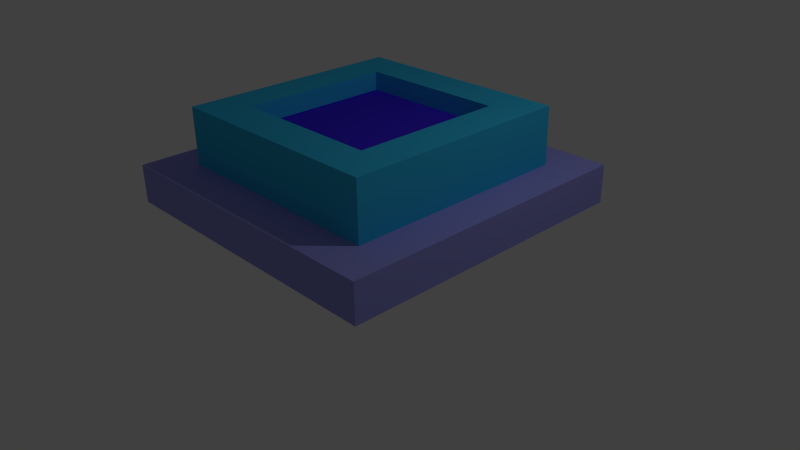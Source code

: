 # Source: trigger.blend  (saved by Blender 2.76.0; exported with 4.5.12 LTS)
import bpy
from mathutils import Matrix  # noqa: F401  (used for matrix-valued properties, if any)

bpy.ops.wm.read_factory_settings(use_empty=True)
scene = bpy.context.scene
scene.name = 'Scene'

# ---- collections
col_collection_1 = bpy.data.collections.new('Collection 1'); scene.collection.children.link(col_collection_1)

# ---- materials (node trees are filled in below, after node groups)
mat_none_001 = bpy.data.materials.new('None.001')
mat_none_001.alpha_threshold = 0.0
mat_none_001.use_transparent_shadow = False
mat_none_001.diffuse_color = (0.0523, 0.02453, 0.8, 1.0)
mat_none_001.specular_color = (0.8, 0.8, 0.8)
mat_none_001.roughness = 0.5
mat_none_001.specular_intensity = 1.0
mat_material_001 = bpy.data.materials.new('Material.001')
mat_material_001.alpha_threshold = 0.0
mat_material_001.use_transparent_shadow = False
mat_material_001.diffuse_color = (0.03879, 0.4937, 0.8, 1.0)
mat_material_001.roughness = 0.5
mat_material_002 = bpy.data.materials.new('Material.002')
mat_material_002.alpha_threshold = 0.0
mat_material_002.use_transparent_shadow = False
mat_material_002.diffuse_color = (0.3157, 0.3191, 0.8, 1.0)
mat_material_002.roughness = 0.5

# ---- material node trees

# ---- world
world_world = bpy.data.worlds.new('World'); scene.world = world_world
world_world.color = (0.05088, 0.05088, 0.05088)
world_world.use_sun_shadow = False
world_world.sun_shadow_jitter_overblur = 0.0
world_world.cycles.sampling_method = 'MANUAL'
world_world.cycles.sample_map_resolution = 256

# ---- cameras
cam_camera = bpy.data.cameras.new('Camera')
cam_camera.clip_end = 100.0
cam_camera.lens = 35.0
cam_camera.sensor_width = 32.0
cam_camera.sensor_height = 18.0
cam_camera.ortho_scale = 7.314
cam_camera.dof.focus_distance = 0.0
cam_camera.dof.aperture_fstop = 128.0

# ---- lights
light_lamp = bpy.data.lights.new('Lamp', 'POINT')
light_lamp.transmission_factor = 0.0
light_lamp.cutoff_distance = 30.0
light_lamp.energy = 100.0
light_lamp.shadow_buffer_clip_start = 1.001
light_lamp.shadow_soft_size = 0.1
light_lamp.shadow_maximum_resolution = 0.006
light_lamp.use_absolute_resolution = True
light_lamp.cycles.use_multiple_importance_sampling = False

# ---- meshes
me_trigger = bpy.data.meshes.new('Trigger')
me_trigger.from_pydata([(2.0, 1.234, 2.0), (1.5, 1.236, 1.5), (-2.0, 1.234, 2.0), (2.0, 1.244, -2.0), (1.5, 1.243, -1.5), (-2.0, 1.244, -2.0), (-1.5, 1.243, -1.5), (-1.5, 1.236, 1.5), (2.0, 0.7441, -2.001), (2.0, 0.7344, 1.999), (-2.0, 0.7441, -2.001), (-2.0, 0.7344, 1.999), (-1.0, 1.742, -0.9988), (1.0, 1.742, -0.9988), (-1.0, 1.992, -0.9982), (1.0, 1.992, -0.9982), (1.0, 1.737, 1.001), (1.0, 1.987, 1.002), (-1.0, 1.737, 1.001), (-1.0, 1.987, 1.002), (-1.5, 1.993, -1.498), (-1.5, 1.986, 1.502), (1.5, 1.993, -1.498), (1.5, 1.986, 1.502)], [], [(0, 1, 2), (0, 3, 1), (1, 3, 4), (4, 3, 5), (6, 5, 2), (7, 2, 1), (7, 6, 2), (4, 5, 6), (3, 0, 8), (8, 0, 9), (5, 3, 10), (10, 3, 8), (2, 5, 11), (11, 5, 10), (0, 2, 9), (9, 2, 11), (11, 10, 9), (9, 10, 8), (12, 13, 14), (14, 13, 15), (13, 16, 15), (15, 16, 17), (18, 12, 19), (19, 12, 14), (16, 18, 17), (17, 18, 19), (6, 7, 20), (20, 7, 21), (4, 6, 22), (22, 6, 20), (1, 4, 23), (23, 4, 22), (7, 1, 21), (21, 1, 23), (17, 19, 21), (23, 17, 21), (23, 22, 17), (17, 22, 15), (15, 22, 20), (14, 20, 21), (19, 14, 21), (14, 15, 20), (16, 13, 18), (18, 13, 12)])
me_trigger.polygons.foreach_set('use_smooth', [True] * 44)
me_trigger.polygons.foreach_set('material_index', [2, 2, 2, 2, 2, 2, 2, 2, 2, 2, 2, 2, 2, 2, 2, 2, 2, 2, 1, 1, 1, 1, 1, 1, 1, 1, 1, 1, 1, 1, 1, 1, 1, 1, 1, 1, 1, 1, 1, 1, 1, 1, 0, 0])
_k = set([(0, 2), (0, 3), (0, 9), (1, 4), (1, 7), (1, 23), (2, 5), (2, 11), (3, 5), (3, 8), (4, 6), (4, 22), (5, 10), (6, 7), (6, 20), (7, 21), (8, 9), (8, 10), (9, 11), (10, 11), (12, 13), (12, 14), (12, 18), (13, 15), (13, 16), (14, 15), (14, 19), (15, 17), (16, 17), (16, 18), (17, 19), (18, 19), (20, 21), (20, 22), (21, 23), (22, 23)])
me_trigger.attributes.new('sharp_edge', 'BOOLEAN', 'EDGE').data.foreach_set('value', [ (min(e.vertices), max(e.vertices)) in _k for e in me_trigger.edges])
_uv = me_trigger.uv_layers.new(name='UVMap')
_uv.uv.foreach_set('vector', [0.03906, -1.094, 0.1224, -1.031, 0.03906, -0.5937, 0.03906, -1.094, 0.7057, -1.094, 0.1224, -1.031, 0.1224, -1.031, 0.7057, -1.094, 0.6224, -1.031, 0.6224, -1.031, 0.7057, -1.094, 0.7057, -0.5937, 0.6224, -0.6562, 0.7057, -0.5937, 0.03906, -0.5937, 0.1224, -0.6562, 0.03906, -0.5937, 0.1224, -1.031, 0.1224, -0.6562, 0.6224, -0.6562, 0.03906, -0.5937, 0.6224, -1.031, 0.7057, -0.5937, 0.6224, -0.6562, 0.9557, -1.094, 0.9557, -0.5937, 0.8724, -1.094, 0.8724, -1.094, 0.9557, -0.5937, 0.8724, -0.5937, 0.7057, -0.5937, 0.7057, -1.094, 0.7891, -0.5937, 0.7891, -0.5937, 0.7057, -1.094, 0.7891, -1.094, 0.9557, -0.5937, 0.9557, -1.094, 1.039, -0.5937, 1.039, -0.5937, 0.9557, -1.094, 1.039, -1.094, 0.8724, -1.094, 0.8724, -0.5938, 0.7891, -1.094, 0.7891, -1.094, 0.8724, -0.5938, 0.7891, -0.5937, 0.7057, -0.5937, 0.7057, -0.09375, 0.03906, -0.5937, 0.03906, -0.5937, 0.7057, -0.09375, 0.03906, -0.09375, 0.5069, 1.048, 0.5069, 0.7148, 0.5545, 1.048, 0.5545, 1.048, 0.5069, 0.7148, 0.5545, 0.7148, 0.6497, 0.7148, 0.6497, 1.048, 0.6021, 0.7148, 0.6021, 0.7148, 0.6497, 1.048, 0.6021, 1.048, 0.5545, 1.048, 0.5545, 0.7148, 0.6021, 1.048, 0.6021, 1.048, 0.5545, 0.7148, 0.6021, 0.7148, 0.4593, 1.048, 0.4593, 0.7148, 0.5069, 1.048, 0.5069, 1.048, 0.4593, 0.7148, 0.5069, 0.7148, 1.004, 0.01953, 1.004, 0.5195, 0.861, 0.01953, 0.861, 0.01953, 1.004, 0.5195, 0.861, 0.5195, 0.861, 0.01953, 0.861, 0.5195, 0.7182, 0.01953, 0.7182, 0.01953, 0.861, 0.5195, 0.7182, 0.5195, 0.5753, 0.5195, 0.5753, 0.01953, 0.7182, 0.5195, 0.7182, 0.5195, 0.5753, 0.01953, 0.7182, 0.01953, 1.023, 0.5156, 1.023, 0.01563, 1.166, 0.5156, 1.166, 0.5156, 1.023, 0.01563, 1.166, 0.01563, 0.09914, 0.1029, 0.09914, 0.4362, 0.003906, 0.5195, 0.003906, 0.01953, 0.09914, 0.1029, 0.003906, 0.5195, 0.003906, 0.01953, 0.5753, 0.01953, 0.09914, 0.1029, 0.09914, 0.1029, 0.5753, 0.01953, 0.4801, 0.1029, 0.4801, 0.1029, 0.5753, 0.01953, 0.5753, 0.5195, 0.4801, 0.4362, 0.5753, 0.5195, 0.003906, 0.5195, 0.09914, 0.4362, 0.4801, 0.4362, 0.003906, 0.5195, 0.4801, 0.4362, 0.4801, 0.1029, 0.5753, 0.5195, 0.9956, 1.63, 0.9956, 2.63, -0.004236, 1.63, -0.004236, 1.63, 0.9956, 2.63, -0.004236, 2.63])
me_trigger.materials.append(mat_none_001)
me_trigger.materials.append(mat_material_001)
me_trigger.materials.append(mat_material_002)
me_trigger.use_remesh_preserve_volume = False
me_trigger.use_remesh_preserve_attributes = False
me_trigger.use_mirror_vertex_groups = False
me_trigger.update()
me_trigger.normals_split_custom_set([tuple(v) for v in zip(*[iter([-4.366e-08, 1.0, 0.002416, -3.752e-08, 1.0, 0.002416, 3.981e-08, 1.0, 0.002416, -4.366e-08, 1.0, 0.002416, 3.981e-08, 1.0, 0.002416, -3.752e-08, 1.0, 0.002416, -3.752e-08, 1.0, 0.002416, 3.981e-08, 1.0, 0.002416, 5.821e-08, 1.0, 0.002416, 5.821e-08, 1.0, 0.002416, 3.981e-08, 1.0, 0.002416, -4.366e-08, 1.0, 0.002416, -3.752e-08, 1.0, 0.002416, -4.366e-08, 1.0, 0.002416, 3.981e-08, 1.0, 0.002416, 5.821e-08, 1.0, 0.002416, 3.981e-08, 1.0, 0.002416, -3.752e-08, 1.0, 0.002416, 5.821e-08, 1.0, 0.002416, -3.752e-08, 1.0, 0.002416, 3.981e-08, 1.0, 0.002416, 5.821e-08, 1.0, 0.002416, -4.366e-08, 1.0, 0.002416, -3.752e-08, 1.0, 0.002416, 1.0, 0.0, 0.0, 1.0, 4.391e-07, 0.0, 1.0, 3.774e-08, 0.0, 1.0, 3.774e-08, 0.0, 1.0, 4.391e-07, 0.0, 1.0, 4.768e-07, 0.0, 0.0, 0.002416, -1.0, 0.0, 0.002416, -1.0, 0.0, 0.002416, -1.0, 0.0, 0.002416, -1.0, 0.0, 0.002416, -1.0, 0.0, 0.002416, -1.0, -1.0, 0.0, 0.0, -1.0, 0.0, 0.0, -1.0, 0.0, 0.0, -1.0, 0.0, 0.0, -1.0, 0.0, 0.0, -1.0, 0.0, 0.0, 0.0, -0.002416, 1.0, 0.0, -0.002416, 1.0, 0.0, -0.002416, 1.0, 0.0, -0.002416, 1.0, 0.0, -0.002416, 1.0, 0.0, -0.002416, 1.0, 0.0, -1.0, -0.002416, 0.0, -1.0, -0.002416, 0.0, -1.0, -0.002416, 0.0, -1.0, -0.002416, 0.0, -1.0, -0.002416, 0.0, -1.0, -0.002416, 0.0, -0.002416, 1.0, 0.0, -0.002416, 1.0, 0.0, -0.002416, 1.0, 0.0, -0.002416, 1.0, 0.0, -0.002416, 1.0, 0.0, -0.002416, 1.0, -1.0, -4.768e-07, 0.0, -1.0, 4.014e-07, 0.0, -1.0, -4.014e-07, 0.0, -1.0, -4.014e-07, 0.0, -1.0, 4.014e-07, 0.0, -1.0, 4.768e-07, 0.0, 1.0, 0.0, 0.0, 1.0, 4.391e-07, 0.0, 1.0, 3.774e-08, 0.0, 1.0, 3.774e-08, 0.0, 1.0, 4.391e-07, 0.0, 1.0, 4.768e-07, 0.0, 0.0, 0.002416, -1.0, 0.0, 0.002416, -1.0, 0.0, 0.002416, -1.0, 0.0, 0.002416, -1.0, 0.0, 0.002416, -1.0, 0.0, 0.002416, -1.0, -1.0, -4.239e-07, 0.0, -1.0, 6.807e-08, 0.0, -1.0, -3.33e-07, 0.0, -1.0, -3.33e-07, 0.0, -1.0, 6.807e-08, 0.0, -1.0, 1.589e-07, 0.0, 0.0, 0.002417, -1.0, 0.0, 0.002417, -1.0, 0.0, 0.002417, -1.0, 0.0, 0.002417, -1.0, 0.0, 0.002417, -1.0, 0.0, 0.002417, -1.0, 1.0, 0.0, 0.0, 1.0, -3.578e-07, 0.0, 1.0, -6.609e-08, 0.0, 1.0, -6.609e-08, 0.0, 1.0, -3.578e-07, 0.0, 1.0, -4.239e-07, 0.0, 0.0, -0.002416, 1.0, 0.0, -0.002416, 1.0, 0.0, -0.002416, 1.0, 0.0, -0.002416, 1.0, 0.0, -0.002416, 1.0, 0.0, -0.002416, 1.0, 7.865e-07, 1.0, 0.002417, -1.012e-06, 1.0, 0.002417, -8.123e-07, 1.0, 0.002417, 8.53e-07, 1.0, 0.002417, 7.865e-07, 1.0, 0.002417, -8.123e-07, 1.0, 0.002417, 8.53e-07, 1.0, 0.002417, 2.582e-07, 1.0, 0.002416, 7.865e-07, 1.0, 0.002417, 7.865e-07, 1.0, 0.002417, 2.582e-07, 1.0, 0.002416, 5.856e-08, 1.0, 0.002416, 5.856e-08, 1.0, 0.002416, 2.582e-07, 1.0, 0.002416, -2.175e-07, 1.0, 0.002416, -2.84e-07, 1.0, 0.002416, -2.175e-07, 1.0, 0.002416, -8.123e-07, 1.0, 0.002417, -1.012e-06, 1.0, 0.002417, -2.84e-07, 1.0, 0.002416, -8.123e-07, 1.0, 0.002417, -2.84e-07, 1.0, 0.002416, 5.856e-08, 1.0, 0.002416, -2.175e-07, 1.0, 0.002416, 0.0, 1.0, 0.002416, 0.0, 1.0, 0.002416, 0.0, 1.0, 0.002416, 0.0, 1.0, 0.002416, 0.0, 1.0, 0.002416, 0.0, 1.0, 0.002416])] * 3)])

# ---- objects
ob_trigger = bpy.data.objects.new('Trigger', me_trigger)
ob_lamp = bpy.data.objects.new('Lamp', light_lamp)
ob_camera = bpy.data.objects.new('Camera', cam_camera)

# ---- transforms, parenting, visibility, modifiers, constraints
ob_trigger.location = (0.0, 0.0, 0.0)
ob_trigger.rotation_euler = (1.571, -0.0, 0.0)
ob_trigger.lineart.crease_threshold = 0.0
ob_lamp.location = (4.076, 1.005, 5.904)
ob_lamp.rotation_euler = (0.6503, 0.05522, 1.866)
ob_lamp.lock_rotations_4d = False
ob_lamp.empty_display_type = 'ARROWS'
ob_lamp.color = (0.0, 0.0, 0.0, 0.0)
ob_lamp.lineart.crease_threshold = 0.0
ob_camera.location = (7.481, -6.508, 5.344)
ob_camera.rotation_euler = (1.109, 0.01082, 0.8149)
ob_camera.lock_rotations_4d = False
ob_camera.empty_display_type = 'ARROWS'
ob_camera.color = (0.0, 0.0, 0.0, 0.0)
ob_camera.display_type = 'WIRE'
ob_camera.lineart.crease_threshold = 0.0

# ---- collection membership
col_collection_1.objects.link(ob_trigger)
col_collection_1.objects.link(ob_lamp)
col_collection_1.objects.link(ob_camera)

# ---- scene / render settings (as saved in the file)
scene.camera = ob_camera
scene.frame_start = 1; scene.frame_end = 250; scene.frame_set(1)
scene.render.engine = 'BLENDER_EEVEE_NEXT'
scene.render.resolution_percentage = 50
scene.render.dither_intensity = 0.0
scene.cycles.use_denoising = False
scene.cycles.samples = 10
scene.cycles.sampling_pattern = 'TABULATED_SOBOL'
scene.cycles.light_sampling_threshold = 0.0
scene.cycles.use_adaptive_sampling = False
scene.cycles.use_light_tree = False
scene.cycles.blur_glossy = 0.0
scene.cycles.pixel_filter_type = 'GAUSSIAN'
scene.cycles.sample_clamp_indirect = 0.0
scene.view_settings.view_transform = 'Standard'
bpy.context.view_layer.update()
